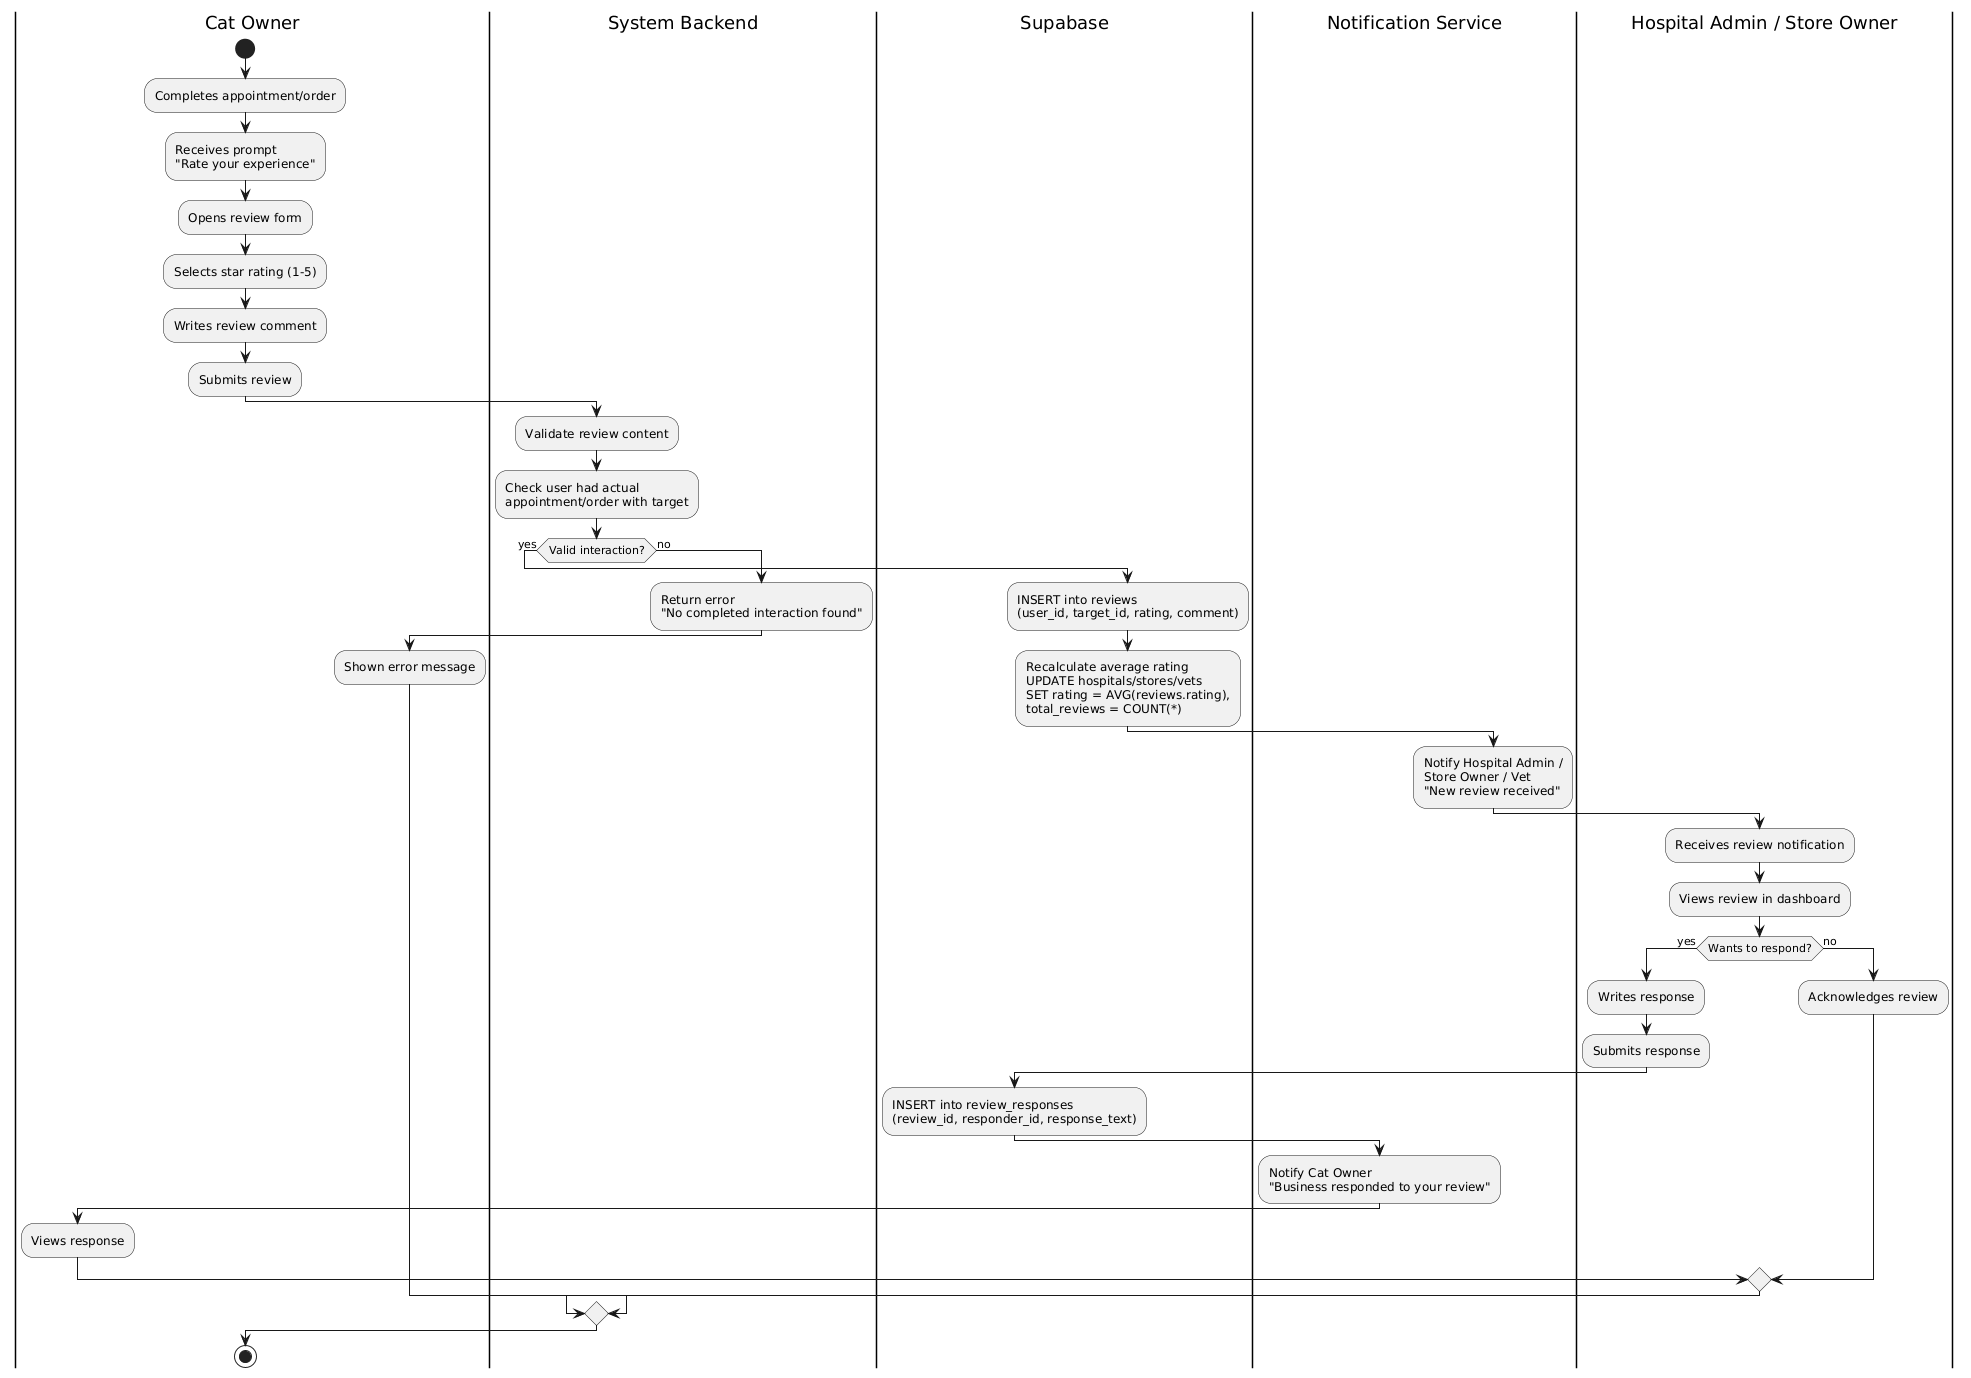

The diagram above was rendered by PlantUML. Its source (embedded in the PNG):
@startuml
|Cat Owner|
start
:Completes appointment/order;
:Receives prompt\n"Rate your experience";
:Opens review form;
:Selects star rating (1-5);
:Writes review comment;
:Submits review;

|System Backend|
:Validate review content;
:Check user had actual\nappointment/order with target;

if (Valid interaction?) then (yes)
    |Supabase|
    :INSERT into reviews\n(user_id, target_id, rating, comment);
    :Recalculate average rating\nUPDATE hospitals/stores/vets\nSET rating = AVG(reviews.rating),\ntotal_reviews = COUNT(*);

    |Notification Service|
    :Notify Hospital Admin /\nStore Owner / Vet\n"New review received";

    |Hospital Admin / Store Owner|
    :Receives review notification;
    :Views review in dashboard;

    if (Wants to respond?) then (yes)
        :Writes response;
        :Submits response;

        |Supabase|
        :INSERT into review_responses\n(review_id, responder_id, response_text);

        |Notification Service|
        :Notify Cat Owner\n"Business responded to your review";

        |Cat Owner|
        :Views response;
    else (no)
        |Hospital Admin / Store Owner|
        :Acknowledges review;
    endif
else (no)
    |System Backend|
    :Return error\n"No completed interaction found";
    |Cat Owner|
    :Shown error message;
endif
stop
@enduml